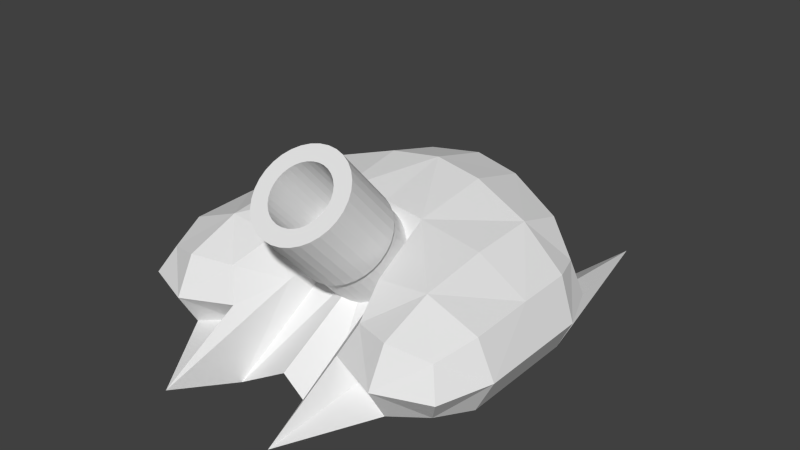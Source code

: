 # Source: heibok.blend  (saved by Blender 2.71.0; exported with 4.5.12 LTS)
import bpy
from mathutils import Matrix  # noqa: F401  (used for matrix-valued properties, if any)

bpy.ops.wm.read_factory_settings(use_empty=True)
scene = bpy.context.scene
scene.name = 'Scene'

# ---- collections
col_collection_1 = bpy.data.collections.new('Collection 1'); scene.collection.children.link(col_collection_1)

# ---- materials (node trees are filled in below, after node groups)
mat_material = bpy.data.materials.new('Material')
mat_material.alpha_threshold = 0.0
mat_material.use_transparent_shadow = False
mat_material.roughness = 0.5
mat_material.line_color = (0.0, 0.0, 0.0, 1.0)

# ---- material node trees

# ---- world
world_world = bpy.data.worlds.new('World'); scene.world = world_world
world_world.color = (0.05088, 0.05088, 0.05088)
world_world.use_sun_shadow = False
world_world.sun_shadow_jitter_overblur = 0.0
world_world.cycles.sampling_method = 'MANUAL'
world_world.cycles.sample_map_resolution = 256

# ---- meshes
me_cube = bpy.data.meshes.new('Cube')
me_cube.from_pydata([(-2.112e-07, 3.108, -3.305), (-1.196e-06, 3.108, 6.783), (-1.77e-07, -4.149, 1.739), (-8.359, -8.588, 4.174), (-1.164e-06, 9.521, 1.739), (8.359, 1.554, 5.044), (-13.41, 1.131e-06, -1.083e-06), (13.41, -4.909e-07, 2.068e-06), (-8.359, 16.38, -3.305), (8.359, 6.413, 0.8695), (-3.305, -8.588, 0.8695), (-8.359, 6.413, 0.8695), (8.359, 16.38, -3.305), (-8.359, 1.554, 5.044), (-8.359, -13.99, -1.97e-07), (8.359, -13.99, 1.428e-06), (13.41, -8.588, 2.216e-06), (-8.359, -8.588, -3.305), (3.305, -8.588, 0.8695), (8.359, -8.588, -3.305), (8.359, -8.588, 4.174), (-13.41, -8.588, -9.356e-07), (2.274e-06, -12.69, -3.006), (3.742, 2.72, -4.88), (2.479, -4.626, 1.522), (-3.742, 2.72, -4.88), (-2.479, -4.626, 1.522), (-8.276e-07, 7.918, -2.044), (-3.742, 8.744, 1.522), (3.742, 8.744, 1.522), (-8.339e-07, -2.546, 5.522), (3.742, 2.72, 6.348), (-3.742, 2.72, 6.348), (-1.222e-06, 7.918, 5.522), (12.15, 0.3885, -2.479), (13.41, -3.799, 2.105e-06), (-12.15, 0.3885, -2.479), (-13.41, -3.799, -1.046e-06), (-12.15, 3.256, 0.2174), (12.15, 3.256, 0.2174), (12.15, 0.3885, 2.913), (-12.15, 0.3885, 2.913), (8.359, 5.198, 4.0), (8.359, -3.411, 4.826), (-8.359, -3.411, -3.305), (-8.359, -3.411, 4.826), (-8.359, 5.198, -2.261), (8.359, 5.198, -2.261), (8.359, -3.411, -3.305), (-8.359, 5.198, 4.0), (4.568, -12.55, 0.2174), (-4.568, -12.55, 0.2174), (12.15, -12.55, 2.142e-06), (-12.15, -12.55, -6.279e-07), (8.359, -12.55, 2.696), (-8.359, -12.55, -2.479), (-8.359, -12.55, 2.696), (8.359, -12.55, -2.479), (-4.568, -18.55, -3.224), (-4.568, -8.588, 3.783), (-12.15, -8.588, 2.696), (12.15, -8.588, -2.479), (12.15, -8.588, 2.696), (-12.15, -8.588, -2.479), (4.568, -8.588, 3.783), (4.568, -18.55, -3.224), (3.585, -13.14, -5.07), (-3.585, -13.14, -5.07), (-3.742, 7.238, -2.098), (3.742, 7.238, -2.098), (3.585, -3.186, 5.489), (-3.585, -3.186, 5.489), (-3.742, 7.238, 5.141), (3.742, 7.238, 5.141), (12.15, -3.702, -2.479), (-12.15, -3.702, -2.479), (-11.17, 3.045, -1.739), (11.17, 3.045, -1.739), (12.15, -3.702, 2.859), (-12.15, -3.702, 2.859), (-11.17, 3.045, 2.512), (11.17, 3.045, 2.512), (5.551, -11.52, -1.739), (-5.551, -11.52, -1.739), (5.551, -11.52, 2.416), (-5.551, -11.52, 2.416), (11.17, -11.52, -1.836), (-11.17, -11.52, -1.836), (11.17, -11.52, 1.933), (-11.17, -11.52, 1.933)], [], [(0, 23, 66, 22), (0, 22, 67, 25), (0, 25, 68, 27), (0, 27, 69, 23), (1, 30, 70, 31), (1, 31, 73, 33), (1, 33, 72, 32), (1, 32, 71, 30), (2, 22, 66, 24), (2, 24, 70, 30), (2, 30, 71, 26), (2, 26, 67, 22), (3, 59, 71, 45), (3, 45, 79, 60), (3, 60, 89, 56), (3, 56, 85, 59), (4, 27, 68, 28), (4, 28, 72, 33), (4, 33, 73, 29), (4, 29, 69, 27), (5, 42, 73, 31), (5, 31, 70, 43), (5, 43, 78, 40), (5, 40, 81, 42), (6, 36, 75, 37), (6, 37, 79, 41), (6, 41, 80, 38), (6, 38, 76, 36), (7, 40, 78, 35), (7, 35, 74, 34), (7, 34, 77, 39), (7, 39, 81, 40), (8, 46, 68, 25), (8, 25, 67, 44), (8, 44, 75, 36), (8, 36, 76, 46), (9, 47, 69, 29), (9, 29, 73, 42), (9, 42, 81, 39), (9, 39, 77, 47), (10, 58, 67, 26), (10, 26, 71, 59), (10, 59, 85, 51), (10, 51, 83, 58), (11, 49, 72, 28), (11, 28, 68, 46), (11, 46, 76, 38), (11, 38, 80, 49), (12, 48, 66, 23), (12, 23, 69, 47), (12, 47, 77, 34), (12, 34, 74, 48), (13, 45, 71, 32), (13, 32, 72, 49), (13, 49, 80, 41), (13, 41, 79, 45), (14, 55, 83, 51), (14, 51, 85, 56), (14, 56, 89, 53), (14, 53, 87, 55), (15, 54, 84, 50), (15, 50, 82, 57), (15, 57, 86, 52), (15, 52, 88, 54), (16, 61, 74, 35), (16, 35, 78, 62), (16, 62, 88, 52), (16, 52, 86, 61), (17, 63, 75, 44), (17, 44, 67, 58), (17, 58, 83, 55), (17, 55, 87, 63), (18, 64, 70, 24), (18, 24, 66, 65), (18, 65, 82, 50), (18, 50, 84, 64), (19, 65, 66, 48), (19, 48, 74, 61), (19, 61, 86, 57), (19, 57, 82, 65), (20, 62, 78, 43), (20, 43, 70, 64), (20, 64, 84, 54), (20, 54, 88, 62), (21, 60, 79, 37), (21, 37, 75, 63), (21, 63, 87, 53), (21, 53, 89, 60)])
me_cube.materials.append(mat_material)
me_cube.use_remesh_preserve_volume = False
me_cube.use_remesh_preserve_attributes = False
me_cube.use_mirror_vertex_groups = False
me_cube.update()
me_cylinder = bpy.data.meshes.new('Cylinder')
me_cylinder.from_pydata([(3.305, 2.209, -2.458), (3.305, -2.209, 2.458), (3.241, 1.729, -2.889), (3.241, -2.688, 2.027), (3.053, 1.268, -3.303), (3.053, -3.149, 1.613), (2.748, 0.8429, -3.685), (2.748, -3.574, 1.231), (2.337, 0.4704, -4.02), (2.337, -3.947, 0.8965), (1.836, 0.1647, -4.295), (1.836, -4.253, 0.6218), (1.265, -0.06246, -4.499), (1.265, -4.48, 0.4177), (0.6447, -0.2024, -4.625), (0.6447, -4.62, 0.292), (4.808e-07, -0.2496, -4.667), (1.568e-06, -4.667, 0.2496), (-0.6447, -0.2024, -4.625), (-0.6447, -4.62, 0.292), (-1.265, -0.06247, -4.499), (-1.265, -4.48, 0.4177), (-1.836, 0.1647, -4.295), (-1.836, -4.253, 0.6218), (-2.337, 0.4704, -4.02), (-2.337, -3.947, 0.8965), (-2.748, 0.8429, -3.685), (-2.748, -3.574, 1.231), (-3.053, 1.268, -3.303), (-3.053, -3.149, 1.613), (-3.241, 1.729, -2.889), (-3.241, -2.688, 2.027), (-3.305, 2.209, -2.458), (-3.305, -2.209, 2.458), (-3.241, 2.688, -2.027), (-3.241, -1.729, 2.889), (-3.053, 3.149, -1.613), (-3.053, -1.268, 3.303), (-2.748, 3.574, -1.231), (-2.748, -0.8429, 3.685), (-2.337, 3.947, -0.8965), (-2.337, -0.4704, 4.02), (-1.836, 4.253, -0.6218), (-1.836, -0.1647, 4.295), (-1.265, 4.48, -0.4177), (-1.265, 0.06246, 4.499), (-0.6447, 4.62, -0.292), (-0.6447, 0.2024, 4.625), (1.873e-06, 4.667, -0.2496), (2.96e-06, 0.2496, 4.667), (0.6447, 4.62, -0.292), (0.6447, 0.2024, 4.625), (1.265, 4.48, -0.4177), (1.265, 0.06246, 4.499), (1.836, 4.253, -0.6218), (1.836, -0.1647, 4.295), (2.337, 3.947, -0.8965), (2.337, -0.4704, 4.02), (2.748, 3.574, -1.231), (2.748, -0.8429, 3.685), (3.053, 3.149, -1.613), (3.053, -1.268, 3.303), (3.241, 2.688, -2.027), (3.241, -1.729, 2.889), (3.546, -2.209, 2.458), (3.478, -2.723, 1.996), (3.276, -3.218, 1.551), (2.949, -3.674, 1.142), (2.508, -4.074, 0.7824), (1.97, -4.402, 0.4876), (1.357, -4.646, 0.2686), (0.6918, -4.796, 0.1337), (1.574e-06, -4.847, 0.08819), (-0.6918, -4.796, 0.1337), (-1.357, -4.646, 0.2686), (-1.97, -4.402, 0.4876), (-2.508, -4.074, 0.7824), (-2.949, -3.674, 1.142), (-3.276, -3.218, 1.551), (-3.478, -2.723, 1.996), (-3.546, -2.209, 2.458), (-3.478, -1.694, 2.921), (-3.276, -1.199, 3.365), (-2.949, -0.7431, 3.775), (-2.508, -0.3434, 4.134), (-1.97, -0.01534, 4.429), (-1.357, 0.2284, 4.648), (-0.6918, 0.3785, 4.783), (3.068e-06, 0.4292, 4.828), (0.6918, 0.3785, 4.783), (1.357, 0.2284, 4.648), (1.97, -0.01534, 4.429), (2.508, -0.3434, 4.134), (2.949, -0.7431, 3.775), (3.276, -1.199, 3.365), (3.478, -1.694, 2.921), (3.546, -6.088, 6.776), (3.478, -6.603, 6.314), (3.276, -7.098, 5.869), (2.949, -7.554, 5.46), (2.508, -7.954, 5.1), (1.97, -8.282, 4.806), (1.357, -8.525, 4.587), (0.6918, -8.676, 4.452), (2.517e-06, -8.726, 4.406), (-0.6918, -8.676, 4.452), (-1.357, -8.525, 4.587), (-1.97, -8.282, 4.806), (-2.508, -7.954, 5.1), (-2.949, -7.554, 5.46), (-3.276, -7.098, 5.869), (-3.478, -6.603, 6.314), (-3.546, -6.088, 6.776), (-3.478, -5.574, 7.239), (-3.276, -5.079, 7.683), (-2.949, -4.623, 8.093), (-2.508, -4.223, 8.452), (-1.97, -3.895, 8.747), (-1.357, -3.651, 8.966), (-0.6918, -3.501, 9.101), (4.01e-06, -3.45, 9.146), (0.6918, -3.501, 9.101), (1.357, -3.651, 8.966), (1.97, -3.895, 8.747), (2.508, -4.223, 8.452), (2.949, -4.623, 8.093), (3.276, -5.079, 7.683), (3.478, -5.574, 7.239), (2.294, -6.088, 6.776), (2.249, -6.421, 6.477), (2.119, -6.741, 6.19), (1.907, -7.036, 5.925), (1.622, -7.295, 5.692), (1.274, -7.507, 5.502), (0.8777, -7.665, 5.36), (0.4475, -7.762, 5.273), (2.518e-06, -7.794, 5.243), (-0.4474, -7.762, 5.273), (-0.8777, -7.665, 5.36), (-1.274, -7.507, 5.502), (-1.622, -7.295, 5.692), (-1.907, -7.036, 5.925), (-2.119, -6.741, 6.19), (-2.249, -6.421, 6.477), (-2.294, -6.088, 6.776), (-2.249, -5.755, 7.075), (-2.119, -5.435, 7.363), (-1.907, -5.14, 7.628), (-1.622, -4.882, 7.86), (-1.274, -4.67, 8.051), (-0.8777, -4.512, 8.193), (-0.4474, -4.415, 8.28), (3.484e-06, -4.382, 8.309), (0.4475, -4.415, 8.28), (0.8777, -4.512, 8.193), (1.274, -4.67, 8.051), (1.622, -4.882, 7.86), (1.907, -5.14, 7.628), (2.119, -5.435, 7.363), (2.249, -5.755, 7.075), (2.294, -2.328, 2.591), (2.249, -2.661, 2.292), (2.119, -2.981, 2.004), (1.907, -3.276, 1.739), (1.622, -3.534, 1.507), (1.274, -3.747, 1.317), (0.8777, -3.904, 1.175), (0.4475, -4.001, 1.088), (1.66e-06, -4.034, 1.058), (-0.4474, -4.001, 1.088), (-0.8777, -3.904, 1.175), (-1.274, -3.747, 1.317), (-1.622, -3.534, 1.507), (-1.907, -3.276, 1.739), (-2.119, -2.981, 2.004), (-2.249, -2.661, 2.292), (-2.294, -2.328, 2.591), (-2.249, -1.995, 2.89), (-2.119, -1.675, 3.178), (-1.907, -1.38, 3.443), (-1.622, -1.122, 3.675), (-1.274, -0.9094, 3.866), (-0.8777, -0.7518, 4.007), (-0.4474, -0.6547, 4.094), (2.626e-06, -0.6219, 4.124), (0.4475, -0.6547, 4.094), (0.8777, -0.7518, 4.007), (1.274, -0.9094, 3.866), (1.622, -1.122, 3.675), (1.907, -1.38, 3.443), (2.119, -1.675, 3.178), (2.249, -1.995, 2.89)], [], [(0, 1, 3, 2), (2, 3, 5, 4), (4, 5, 7, 6), (6, 7, 9, 8), (8, 9, 11, 10), (10, 11, 13, 12), (12, 13, 15, 14), (14, 15, 17, 16), (16, 17, 19, 18), (18, 19, 21, 20), (20, 21, 23, 22), (22, 23, 25, 24), (24, 25, 27, 26), (26, 27, 29, 28), (28, 29, 31, 30), (30, 31, 33, 32), (32, 33, 35, 34), (34, 35, 37, 36), (36, 37, 39, 38), (38, 39, 41, 40), (40, 41, 43, 42), (42, 43, 45, 44), (44, 45, 47, 46), (46, 47, 49, 48), (48, 49, 51, 50), (50, 51, 53, 52), (52, 53, 55, 54), (54, 55, 57, 56), (56, 57, 59, 58), (58, 59, 61, 60), (63, 61, 94, 95), (62, 63, 1, 0), (60, 61, 63, 62), (0, 2, 4, 6, 8, 10, 12, 14, 16, 18, 20, 22, 24, 26, 28, 30, 32, 34, 36, 38, 40, 42, 44, 46, 48, 50, 52, 54, 56, 58, 60, 62), (93, 92, 124, 125), (55, 53, 90, 91), (47, 45, 86, 87), (39, 37, 82, 83), (23, 21, 74, 75), (7, 5, 66, 67), (31, 29, 78, 79), (15, 13, 70, 71), (61, 59, 93, 94), (53, 51, 89, 90), (45, 43, 85, 86), (37, 35, 81, 82), (3, 1, 64, 65), (29, 27, 77, 78), (13, 11, 69, 70), (21, 19, 73, 74), (5, 3, 65, 66), (59, 57, 92, 93), (51, 49, 88, 89), (43, 41, 84, 85), (35, 33, 80, 81), (19, 17, 72, 73), (27, 25, 76, 77), (11, 9, 68, 69), (1, 63, 95, 64), (57, 55, 91, 92), (49, 47, 87, 88), (41, 39, 83, 84), (9, 7, 67, 68), (33, 31, 79, 80), (17, 15, 71, 72), (25, 23, 75, 76), (125, 124, 156, 157), (89, 88, 120, 121), (85, 84, 116, 117), (81, 80, 112, 113), (65, 64, 96, 97), (77, 76, 108, 109), (73, 72, 104, 105), (69, 68, 100, 101), (94, 93, 125, 126), (90, 89, 121, 122), (86, 85, 117, 118), (82, 81, 113, 114), (70, 69, 101, 102), (66, 65, 97, 98), (78, 77, 109, 110), (74, 73, 105, 106), (95, 94, 126, 127), (91, 90, 122, 123), (87, 86, 118, 119), (83, 82, 114, 115), (75, 74, 106, 107), (71, 70, 102, 103), (67, 66, 98, 99), (79, 78, 110, 111), (64, 95, 127, 96), (92, 91, 123, 124), (88, 87, 119, 120), (84, 83, 115, 116), (80, 79, 111, 112), (76, 75, 107, 108), (72, 71, 103, 104), (68, 67, 99, 100), (157, 156, 188, 189), (121, 120, 152, 153), (117, 116, 148, 149), (113, 112, 144, 145), (109, 108, 140, 141), (105, 104, 136, 137), (101, 100, 132, 133), (97, 96, 128, 129), (126, 125, 157, 158), (122, 121, 153, 154), (118, 117, 149, 150), (114, 113, 145, 146), (98, 97, 129, 130), (110, 109, 141, 142), (106, 105, 137, 138), (102, 101, 133, 134), (127, 126, 158, 159), (123, 122, 154, 155), (119, 118, 150, 151), (115, 114, 146, 147), (103, 102, 134, 135), (99, 98, 130, 131), (111, 110, 142, 143), (107, 106, 138, 139), (96, 127, 159, 128), (124, 123, 155, 156), (120, 119, 151, 152), (116, 115, 147, 148), (108, 107, 139, 140), (104, 103, 135, 136), (100, 99, 131, 132), (112, 111, 143, 144), (161, 160, 191, 190, 189, 188, 187, 186, 185, 184, 183, 182, 181, 180, 179, 178, 177, 176, 175, 174, 173, 172, 171, 170, 169, 168, 167, 166, 165, 164, 163, 162), (153, 152, 184, 185), (149, 148, 180, 181), (145, 144, 176, 177), (141, 140, 172, 173), (137, 136, 168, 169), (133, 132, 164, 165), (129, 128, 160, 161), (158, 157, 189, 190), (154, 153, 185, 186), (150, 149, 181, 182), (146, 145, 177, 178), (142, 141, 173, 174), (138, 137, 169, 170), (134, 133, 165, 166), (130, 129, 161, 162), (159, 158, 190, 191), (155, 154, 186, 187), (151, 150, 182, 183), (147, 146, 178, 179), (131, 130, 162, 163), (143, 142, 174, 175), (139, 138, 170, 171), (135, 134, 166, 167), (128, 159, 191, 160), (156, 155, 187, 188), (152, 151, 183, 184), (148, 147, 179, 180), (136, 135, 167, 168), (132, 131, 163, 164), (144, 143, 175, 176), (140, 139, 171, 172)])
me_cylinder.use_remesh_preserve_volume = False
me_cylinder.use_remesh_preserve_attributes = False
me_cylinder.use_mirror_vertex_groups = False
me_cylinder.update()

# ---- objects
ob_root = bpy.data.objects.new('root', None)
ob_base = bpy.data.objects.new('base', me_cube)
ob_canon = bpy.data.objects.new('canon', me_cylinder)
ob_flare = bpy.data.objects.new('flare', None)

# ---- transforms, parenting, visibility, modifiers, constraints
ob_root.location = (0.0, 0.0, 0.0)
ob_root.empty_image_offset = (0.0, 0.0)
ob_root.lineart.crease_threshold = 0.0
ob_base.parent = ob_root
ob_base.location = (0.0, 0.0, 7.107)
ob_base.lock_rotations_4d = False
ob_base.empty_display_type = 'ARROWS'
ob_base.lineart.crease_threshold = 0.0
ob_canon.parent = ob_base
ob_canon.matrix_parent_inverse = Matrix(((1.0, 0.0, 0.0, -0.0), (0.0, 1.0, 0.0, -0.0), (0.0, 0.0, 1.0, -7.107), (0.0, 0.0, 0.0, 1.0)))
ob_canon.location = (3.336e-07, -4.418, 9.172)
ob_canon.lineart.crease_threshold = 0.0
ob_flare.parent = ob_canon
ob_flare.matrix_parent_inverse = Matrix(((1.0, 0.0, 0.0, -3.336e-07), (0.0, 1.0, -2.98e-08, 4.418), (0.0, 0.0, 1.0, -9.172), (0.0, 0.0, 0.0, 1.0)))
ob_flare.location = (-0.06051, -10.56, 15.98)
ob_flare.empty_image_offset = (0.0, 0.0)
ob_flare.lineart.crease_threshold = 0.0

# ---- collection membership
col_collection_1.objects.link(ob_root)
col_collection_1.objects.link(ob_base)
col_collection_1.objects.link(ob_canon)
col_collection_1.objects.link(ob_flare)

# ---- scene / render settings (as saved in the file)
scene.frame_start = 1; scene.frame_end = 250; scene.frame_set(1)
scene.render.engine = 'BLENDER_EEVEE_NEXT'
scene.render.resolution_percentage = 50
scene.render.dither_intensity = 0.0
scene.cycles.use_denoising = False
scene.cycles.samples = 10
scene.cycles.sampling_pattern = 'TABULATED_SOBOL'
scene.cycles.light_sampling_threshold = 0.0
scene.cycles.use_adaptive_sampling = False
scene.cycles.use_light_tree = False
scene.cycles.blur_glossy = 0.0
scene.cycles.volume_bounces = 1
scene.cycles.pixel_filter_type = 'GAUSSIAN'
scene.cycles.sample_clamp_indirect = 0.0
scene.view_settings.view_transform = 'Standard'
bpy.context.view_layer.update()

# ---- added for rendering (the .blend has no active camera and no usable light): camera, sun
cam_auto = bpy.data.cameras.new('AutoCamera')
cam_auto.lens = 50.0
cam_auto.sensor_width = 36.0
cam_auto.clip_end = 1000.0
ob_auto_camera = bpy.data.objects.new('AutoCamera', cam_auto)
scene.collection.objects.link(ob_auto_camera)
ob_auto_camera.location = (43.4435, -53.2129, 44.9324)
ob_auto_camera.rotation_euler = (1.09748, -7.21219e-08, 0.694738)
scene.camera = ob_auto_camera
light_auto_sun = bpy.data.lights.new('AutoSun', 'SUN')
light_auto_sun.energy = 3.0
light_auto_sun.angle = 0.0523599
ob_auto_sun = bpy.data.objects.new('AutoSun', light_auto_sun)
scene.collection.objects.link(ob_auto_sun)
ob_auto_sun.rotation_euler = (0.872665, 0.174533, 0.523599)
bpy.context.view_layer.update()
